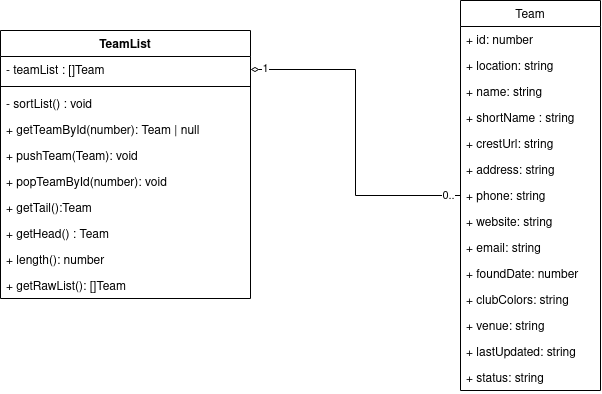

The diagram above was exported from draw.io. Its source (the exported page's mxGraphModel, read from the mxfile embedded in the PNG):
<mxGraphModel dx="918" dy="449" grid="1" gridSize="10" guides="1" tooltips="1" connect="1" arrows="1" fold="1" page="1" pageScale="1" pageWidth="827" pageHeight="430" math="0" shadow="0">
  <root>
    <mxCell id="0" />
    <mxCell id="1" parent="0" />
    <mxCell id="aBZfUcDKyjU4RY4-W3xj-29" style="edgeStyle=orthogonalEdgeStyle;rounded=0;orthogonalLoop=1;jettySize=auto;html=1;entryX=1;entryY=0.5;entryDx=0;entryDy=0;endArrow=diamondThin;endFill=0;" edge="1" parent="1" source="aBZfUcDKyjU4RY4-W3xj-1" target="aBZfUcDKyjU4RY4-W3xj-18">
      <mxGeometry relative="1" as="geometry" />
    </mxCell>
    <mxCell id="aBZfUcDKyjU4RY4-W3xj-30" value="0.." style="edgeLabel;html=1;align=center;verticalAlign=middle;resizable=0;points=[];" vertex="1" connectable="0" parent="aBZfUcDKyjU4RY4-W3xj-29">
      <mxGeometry x="-0.9277" relative="1" as="geometry">
        <mxPoint as="offset" />
      </mxGeometry>
    </mxCell>
    <mxCell id="aBZfUcDKyjU4RY4-W3xj-31" value="1" style="edgeLabel;html=1;align=center;verticalAlign=middle;resizable=0;points=[];" vertex="1" connectable="0" parent="aBZfUcDKyjU4RY4-W3xj-29">
      <mxGeometry x="0.9149" y="-1" relative="1" as="geometry">
        <mxPoint as="offset" />
      </mxGeometry>
    </mxCell>
    <mxCell id="aBZfUcDKyjU4RY4-W3xj-1" value="Team" style="swimlane;fontStyle=0;childLayout=stackLayout;horizontal=1;startSize=26;fillColor=none;horizontalStack=0;resizeParent=1;resizeParentMax=0;resizeLast=0;collapsible=1;marginBottom=0;" vertex="1" parent="1">
      <mxGeometry x="530" y="10" width="140" height="390" as="geometry" />
    </mxCell>
    <mxCell id="aBZfUcDKyjU4RY4-W3xj-2" value="+ id: number" style="text;strokeColor=none;fillColor=none;align=left;verticalAlign=top;spacingLeft=4;spacingRight=4;overflow=hidden;rotatable=0;points=[[0,0.5],[1,0.5]];portConstraint=eastwest;" vertex="1" parent="aBZfUcDKyjU4RY4-W3xj-1">
      <mxGeometry y="26" width="140" height="26" as="geometry" />
    </mxCell>
    <mxCell id="aBZfUcDKyjU4RY4-W3xj-3" value="+ location: string" style="text;strokeColor=none;fillColor=none;align=left;verticalAlign=top;spacingLeft=4;spacingRight=4;overflow=hidden;rotatable=0;points=[[0,0.5],[1,0.5]];portConstraint=eastwest;" vertex="1" parent="aBZfUcDKyjU4RY4-W3xj-1">
      <mxGeometry y="52" width="140" height="26" as="geometry" />
    </mxCell>
    <mxCell id="aBZfUcDKyjU4RY4-W3xj-4" value="+ name: string" style="text;strokeColor=none;fillColor=none;align=left;verticalAlign=top;spacingLeft=4;spacingRight=4;overflow=hidden;rotatable=0;points=[[0,0.5],[1,0.5]];portConstraint=eastwest;" vertex="1" parent="aBZfUcDKyjU4RY4-W3xj-1">
      <mxGeometry y="78" width="140" height="26" as="geometry" />
    </mxCell>
    <mxCell id="aBZfUcDKyjU4RY4-W3xj-5" value="+ shortName : string&#10;" style="text;strokeColor=none;fillColor=none;align=left;verticalAlign=top;spacingLeft=4;spacingRight=4;overflow=hidden;rotatable=0;points=[[0,0.5],[1,0.5]];portConstraint=eastwest;" vertex="1" parent="aBZfUcDKyjU4RY4-W3xj-1">
      <mxGeometry y="104" width="140" height="26" as="geometry" />
    </mxCell>
    <mxCell id="aBZfUcDKyjU4RY4-W3xj-7" value="+ crestUrl: string" style="text;strokeColor=none;fillColor=none;align=left;verticalAlign=top;spacingLeft=4;spacingRight=4;overflow=hidden;rotatable=0;points=[[0,0.5],[1,0.5]];portConstraint=eastwest;" vertex="1" parent="aBZfUcDKyjU4RY4-W3xj-1">
      <mxGeometry y="130" width="140" height="26" as="geometry" />
    </mxCell>
    <mxCell id="aBZfUcDKyjU4RY4-W3xj-8" value="+ address: string" style="text;strokeColor=none;fillColor=none;align=left;verticalAlign=top;spacingLeft=4;spacingRight=4;overflow=hidden;rotatable=0;points=[[0,0.5],[1,0.5]];portConstraint=eastwest;" vertex="1" parent="aBZfUcDKyjU4RY4-W3xj-1">
      <mxGeometry y="156" width="140" height="26" as="geometry" />
    </mxCell>
    <mxCell id="aBZfUcDKyjU4RY4-W3xj-9" value="+ phone: string" style="text;strokeColor=none;fillColor=none;align=left;verticalAlign=top;spacingLeft=4;spacingRight=4;overflow=hidden;rotatable=0;points=[[0,0.5],[1,0.5]];portConstraint=eastwest;" vertex="1" parent="aBZfUcDKyjU4RY4-W3xj-1">
      <mxGeometry y="182" width="140" height="26" as="geometry" />
    </mxCell>
    <mxCell id="aBZfUcDKyjU4RY4-W3xj-10" value="+ website: string" style="text;strokeColor=none;fillColor=none;align=left;verticalAlign=top;spacingLeft=4;spacingRight=4;overflow=hidden;rotatable=0;points=[[0,0.5],[1,0.5]];portConstraint=eastwest;" vertex="1" parent="aBZfUcDKyjU4RY4-W3xj-1">
      <mxGeometry y="208" width="140" height="26" as="geometry" />
    </mxCell>
    <mxCell id="aBZfUcDKyjU4RY4-W3xj-11" value="+ email: string" style="text;strokeColor=none;fillColor=none;align=left;verticalAlign=top;spacingLeft=4;spacingRight=4;overflow=hidden;rotatable=0;points=[[0,0.5],[1,0.5]];portConstraint=eastwest;" vertex="1" parent="aBZfUcDKyjU4RY4-W3xj-1">
      <mxGeometry y="234" width="140" height="26" as="geometry" />
    </mxCell>
    <mxCell id="aBZfUcDKyjU4RY4-W3xj-12" value="+ foundDate: number" style="text;strokeColor=none;fillColor=none;align=left;verticalAlign=top;spacingLeft=4;spacingRight=4;overflow=hidden;rotatable=0;points=[[0,0.5],[1,0.5]];portConstraint=eastwest;" vertex="1" parent="aBZfUcDKyjU4RY4-W3xj-1">
      <mxGeometry y="260" width="140" height="26" as="geometry" />
    </mxCell>
    <mxCell id="aBZfUcDKyjU4RY4-W3xj-13" value="+ clubColors: string" style="text;strokeColor=none;fillColor=none;align=left;verticalAlign=top;spacingLeft=4;spacingRight=4;overflow=hidden;rotatable=0;points=[[0,0.5],[1,0.5]];portConstraint=eastwest;" vertex="1" parent="aBZfUcDKyjU4RY4-W3xj-1">
      <mxGeometry y="286" width="140" height="26" as="geometry" />
    </mxCell>
    <mxCell id="aBZfUcDKyjU4RY4-W3xj-14" value="+ venue: string" style="text;strokeColor=none;fillColor=none;align=left;verticalAlign=top;spacingLeft=4;spacingRight=4;overflow=hidden;rotatable=0;points=[[0,0.5],[1,0.5]];portConstraint=eastwest;" vertex="1" parent="aBZfUcDKyjU4RY4-W3xj-1">
      <mxGeometry y="312" width="140" height="26" as="geometry" />
    </mxCell>
    <mxCell id="aBZfUcDKyjU4RY4-W3xj-15" value="+ lastUpdated: string" style="text;strokeColor=none;fillColor=none;align=left;verticalAlign=top;spacingLeft=4;spacingRight=4;overflow=hidden;rotatable=0;points=[[0,0.5],[1,0.5]];portConstraint=eastwest;" vertex="1" parent="aBZfUcDKyjU4RY4-W3xj-1">
      <mxGeometry y="338" width="140" height="26" as="geometry" />
    </mxCell>
    <mxCell id="aBZfUcDKyjU4RY4-W3xj-16" value="+ status: string" style="text;strokeColor=none;fillColor=none;align=left;verticalAlign=top;spacingLeft=4;spacingRight=4;overflow=hidden;rotatable=0;points=[[0,0.5],[1,0.5]];portConstraint=eastwest;" vertex="1" parent="aBZfUcDKyjU4RY4-W3xj-1">
      <mxGeometry y="364" width="140" height="26" as="geometry" />
    </mxCell>
    <mxCell id="aBZfUcDKyjU4RY4-W3xj-17" value="TeamList" style="swimlane;fontStyle=1;align=center;verticalAlign=top;childLayout=stackLayout;horizontal=1;startSize=26;horizontalStack=0;resizeParent=1;resizeParentMax=0;resizeLast=0;collapsible=1;marginBottom=0;" vertex="1" parent="1">
      <mxGeometry x="70" y="40" width="250" height="268" as="geometry" />
    </mxCell>
    <mxCell id="aBZfUcDKyjU4RY4-W3xj-18" value="- teamList : []Team" style="text;strokeColor=none;fillColor=none;align=left;verticalAlign=top;spacingLeft=4;spacingRight=4;overflow=hidden;rotatable=0;points=[[0,0.5],[1,0.5]];portConstraint=eastwest;" vertex="1" parent="aBZfUcDKyjU4RY4-W3xj-17">
      <mxGeometry y="26" width="250" height="26" as="geometry" />
    </mxCell>
    <mxCell id="aBZfUcDKyjU4RY4-W3xj-19" value="" style="line;strokeWidth=1;fillColor=none;align=left;verticalAlign=middle;spacingTop=-1;spacingLeft=3;spacingRight=3;rotatable=0;labelPosition=right;points=[];portConstraint=eastwest;" vertex="1" parent="aBZfUcDKyjU4RY4-W3xj-17">
      <mxGeometry y="52" width="250" height="8" as="geometry" />
    </mxCell>
    <mxCell id="aBZfUcDKyjU4RY4-W3xj-20" value="- sortList() : void" style="text;strokeColor=none;fillColor=none;align=left;verticalAlign=top;spacingLeft=4;spacingRight=4;overflow=hidden;rotatable=0;points=[[0,0.5],[1,0.5]];portConstraint=eastwest;" vertex="1" parent="aBZfUcDKyjU4RY4-W3xj-17">
      <mxGeometry y="60" width="250" height="26" as="geometry" />
    </mxCell>
    <mxCell id="aBZfUcDKyjU4RY4-W3xj-21" value="+ getTeamById(number): Team | null" style="text;strokeColor=none;fillColor=none;align=left;verticalAlign=top;spacingLeft=4;spacingRight=4;overflow=hidden;rotatable=0;points=[[0,0.5],[1,0.5]];portConstraint=eastwest;" vertex="1" parent="aBZfUcDKyjU4RY4-W3xj-17">
      <mxGeometry y="86" width="250" height="26" as="geometry" />
    </mxCell>
    <mxCell id="aBZfUcDKyjU4RY4-W3xj-22" value="+ pushTeam(Team): void" style="text;strokeColor=none;fillColor=none;align=left;verticalAlign=top;spacingLeft=4;spacingRight=4;overflow=hidden;rotatable=0;points=[[0,0.5],[1,0.5]];portConstraint=eastwest;" vertex="1" parent="aBZfUcDKyjU4RY4-W3xj-17">
      <mxGeometry y="112" width="250" height="26" as="geometry" />
    </mxCell>
    <mxCell id="aBZfUcDKyjU4RY4-W3xj-23" value="+ popTeamById(number): void" style="text;strokeColor=none;fillColor=none;align=left;verticalAlign=top;spacingLeft=4;spacingRight=4;overflow=hidden;rotatable=0;points=[[0,0.5],[1,0.5]];portConstraint=eastwest;" vertex="1" parent="aBZfUcDKyjU4RY4-W3xj-17">
      <mxGeometry y="138" width="250" height="26" as="geometry" />
    </mxCell>
    <mxCell id="aBZfUcDKyjU4RY4-W3xj-24" value="+ getTail():Team" style="text;strokeColor=none;fillColor=none;align=left;verticalAlign=top;spacingLeft=4;spacingRight=4;overflow=hidden;rotatable=0;points=[[0,0.5],[1,0.5]];portConstraint=eastwest;" vertex="1" parent="aBZfUcDKyjU4RY4-W3xj-17">
      <mxGeometry y="164" width="250" height="26" as="geometry" />
    </mxCell>
    <mxCell id="aBZfUcDKyjU4RY4-W3xj-25" value="+ getHead() : Team" style="text;strokeColor=none;fillColor=none;align=left;verticalAlign=top;spacingLeft=4;spacingRight=4;overflow=hidden;rotatable=0;points=[[0,0.5],[1,0.5]];portConstraint=eastwest;" vertex="1" parent="aBZfUcDKyjU4RY4-W3xj-17">
      <mxGeometry y="190" width="250" height="26" as="geometry" />
    </mxCell>
    <mxCell id="aBZfUcDKyjU4RY4-W3xj-26" value="+ length(): number" style="text;strokeColor=none;fillColor=none;align=left;verticalAlign=top;spacingLeft=4;spacingRight=4;overflow=hidden;rotatable=0;points=[[0,0.5],[1,0.5]];portConstraint=eastwest;" vertex="1" parent="aBZfUcDKyjU4RY4-W3xj-17">
      <mxGeometry y="216" width="250" height="26" as="geometry" />
    </mxCell>
    <mxCell id="aBZfUcDKyjU4RY4-W3xj-27" value="+ getRawList(): []Team" style="text;strokeColor=none;fillColor=none;align=left;verticalAlign=top;spacingLeft=4;spacingRight=4;overflow=hidden;rotatable=0;points=[[0,0.5],[1,0.5]];portConstraint=eastwest;" vertex="1" parent="aBZfUcDKyjU4RY4-W3xj-17">
      <mxGeometry y="242" width="250" height="26" as="geometry" />
    </mxCell>
  </root>
</mxGraphModel>